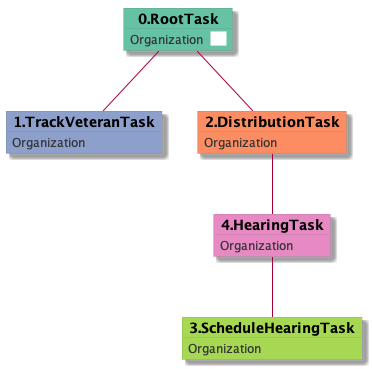

The diagram above was rendered by PlantUML. Its source (embedded in the PNG):
@startuml
skinparam {
  ObjectBorderColor #555
  ObjectBorderThickness 0
  ObjectFontStyle bold
  ObjectFontSize 14
  ObjectAttributeFontColor #333
  ObjectAttributeFontSize 12
}
  object 0.RootTask #66c2a5 {
Organization  <back:white>    </back>
}
  object 1.TrackVeteranTask #8da0cb {
Organization
}
  object 2.DistributionTask #fc8d62 {
Organization
}
  object 3.ScheduleHearingTask #a6d854 {
Organization
}
  object 4.HearingTask #e78ac3 {
Organization
}
0.RootTask -- 1.TrackVeteranTask
0.RootTask -- 2.DistributionTask
4.HearingTask -- 3.ScheduleHearingTask
2.DistributionTask -- 4.HearingTask
@enduml